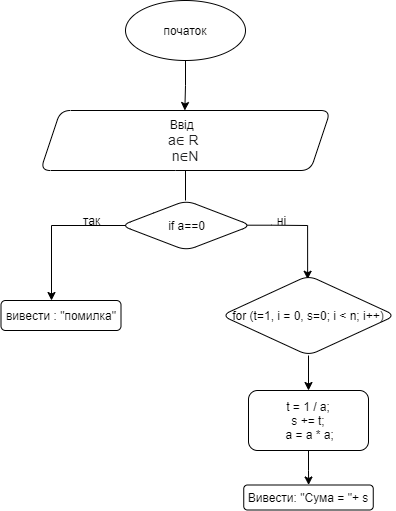

The diagram above was exported from draw.io. Its source (the exported page's mxGraphModel, read from the mxfile embedded in the PNG):
<mxGraphModel dx="360" dy="420" grid="1" gridSize="10" guides="1" tooltips="1" connect="1" arrows="1" fold="1" page="1" pageScale="1" pageWidth="827" pageHeight="1169" math="0" shadow="0">
  <root>
    <mxCell id="0" />
    <mxCell id="1" parent="0" />
    <mxCell id="VinBKiA9v2uX0SWJ6lVB-4" style="edgeStyle=orthogonalEdgeStyle;rounded=0;orthogonalLoop=1;jettySize=auto;html=1;exitX=0.5;exitY=1;exitDx=0;exitDy=0;" parent="1" source="VinBKiA9v2uX0SWJ6lVB-1" edge="1">
      <mxGeometry relative="1" as="geometry">
        <mxPoint x="413.3333333333335" y="210" as="targetPoint" />
      </mxGeometry>
    </mxCell>
    <mxCell id="VinBKiA9v2uX0SWJ6lVB-1" value="початок" style="ellipse;whiteSpace=wrap;html=1;" parent="1" vertex="1">
      <mxGeometry x="354" y="100" width="120" height="60" as="geometry" />
    </mxCell>
    <mxCell id="VinBKiA9v2uX0SWJ6lVB-7" style="edgeStyle=orthogonalEdgeStyle;rounded=0;orthogonalLoop=1;jettySize=auto;html=1;endArrow=none;endFill=0;" parent="1" source="VinBKiA9v2uX0SWJ6lVB-6" edge="1">
      <mxGeometry relative="1" as="geometry">
        <mxPoint x="414" y="300" as="targetPoint" />
      </mxGeometry>
    </mxCell>
    <mxCell id="VinBKiA9v2uX0SWJ6lVB-6" value="&lt;div&gt;Bвід&amp;nbsp;&amp;nbsp;&lt;/div&gt;&lt;span style=&quot;color: rgb(32 , 33 , 34) ; font-family: sans-serif ; font-size: 14px ; text-align: left ; background-color: rgb(255 , 255 , 255)&quot;&gt;a∈ R&lt;/span&gt;&lt;span&gt;&amp;nbsp;&lt;br&gt;&lt;/span&gt;&lt;span style=&quot;color: rgb(32 , 33 , 34) ; font-family: sans-serif ; font-size: 14px ; text-align: left ; background-color: rgb(255 , 255 , 255)&quot;&gt;n∈N&lt;/span&gt;" style="shape=parallelogram;perimeter=parallelogramPerimeter;whiteSpace=wrap;html=1;fixedSize=1;rounded=1;" parent="1" vertex="1">
      <mxGeometry x="269" y="210" width="290" height="60" as="geometry" />
    </mxCell>
    <mxCell id="6J2r6PA7Pj9KlDmaPiuD-2" style="edgeStyle=orthogonalEdgeStyle;rounded=0;orthogonalLoop=1;jettySize=auto;html=1;exitX=0.081;exitY=0.5;exitDx=0;exitDy=0;endArrow=classic;endFill=1;exitPerimeter=0;" edge="1" parent="1" source="6J2r6PA7Pj9KlDmaPiuD-1">
      <mxGeometry relative="1" as="geometry">
        <mxPoint x="280" y="400" as="targetPoint" />
      </mxGeometry>
    </mxCell>
    <mxCell id="6J2r6PA7Pj9KlDmaPiuD-13" style="edgeStyle=orthogonalEdgeStyle;rounded=0;orthogonalLoop=1;jettySize=auto;html=1;exitX=0.967;exitY=0.494;exitDx=0;exitDy=0;entryX=0.495;entryY=0.047;entryDx=0;entryDy=0;endArrow=classic;endFill=1;exitPerimeter=0;entryPerimeter=0;" edge="1" parent="1" source="6J2r6PA7Pj9KlDmaPiuD-1" target="6J2r6PA7Pj9KlDmaPiuD-9">
      <mxGeometry relative="1" as="geometry">
        <Array as="points">
          <mxPoint x="500" y="325" />
          <mxPoint x="536" y="325" />
        </Array>
      </mxGeometry>
    </mxCell>
    <mxCell id="6J2r6PA7Pj9KlDmaPiuD-1" value="if a==0" style="rhombus;whiteSpace=wrap;html=1;rounded=1;" vertex="1" parent="1">
      <mxGeometry x="349.5" y="300" width="130.5" height="50" as="geometry" />
    </mxCell>
    <mxCell id="6J2r6PA7Pj9KlDmaPiuD-5" value="вивести : &quot;помилка&quot;" style="rounded=1;whiteSpace=wrap;html=1;" vertex="1" parent="1">
      <mxGeometry x="229.5" y="400" width="120" height="30" as="geometry" />
    </mxCell>
    <mxCell id="6J2r6PA7Pj9KlDmaPiuD-6" value="так" style="text;html=1;align=center;verticalAlign=middle;resizable=0;points=[];autosize=1;strokeColor=none;fillColor=none;" vertex="1" parent="1">
      <mxGeometry x="305" y="310" width="30" height="20" as="geometry" />
    </mxCell>
    <mxCell id="6J2r6PA7Pj9KlDmaPiuD-7" value="ні" style="text;html=1;align=center;verticalAlign=middle;resizable=0;points=[];autosize=1;strokeColor=none;fillColor=none;" vertex="1" parent="1">
      <mxGeometry x="495" y="310" width="30" height="20" as="geometry" />
    </mxCell>
    <mxCell id="6J2r6PA7Pj9KlDmaPiuD-15" style="edgeStyle=orthogonalEdgeStyle;rounded=0;orthogonalLoop=1;jettySize=auto;html=1;exitX=0.5;exitY=1;exitDx=0;exitDy=0;endArrow=classic;endFill=1;" edge="1" parent="1" source="6J2r6PA7Pj9KlDmaPiuD-9" target="6J2r6PA7Pj9KlDmaPiuD-16">
      <mxGeometry relative="1" as="geometry">
        <mxPoint x="536.6666666666667" y="490" as="targetPoint" />
      </mxGeometry>
    </mxCell>
    <mxCell id="6J2r6PA7Pj9KlDmaPiuD-9" value="for (t=1, i = 0, s=0; i &amp;lt; n; i++)" style="rhombus;whiteSpace=wrap;html=1;rounded=1;" vertex="1" parent="1">
      <mxGeometry x="450" y="375" width="174" height="80" as="geometry" />
    </mxCell>
    <mxCell id="6J2r6PA7Pj9KlDmaPiuD-17" style="edgeStyle=orthogonalEdgeStyle;rounded=0;orthogonalLoop=1;jettySize=auto;html=1;exitX=0.5;exitY=1;exitDx=0;exitDy=0;endArrow=classic;endFill=1;" edge="1" parent="1" source="6J2r6PA7Pj9KlDmaPiuD-16" target="6J2r6PA7Pj9KlDmaPiuD-18">
      <mxGeometry relative="1" as="geometry">
        <mxPoint x="536.6666666666667" y="580" as="targetPoint" />
      </mxGeometry>
    </mxCell>
    <mxCell id="6J2r6PA7Pj9KlDmaPiuD-16" value="&lt;div&gt;t = 1 / a;&lt;/div&gt;&lt;div&gt;&lt;span&gt;s += t;&lt;/span&gt;&lt;/div&gt;&lt;div&gt;&amp;nbsp;a = a * a;&lt;/div&gt;" style="rounded=1;whiteSpace=wrap;html=1;" vertex="1" parent="1">
      <mxGeometry x="476.9966666666667" y="490" width="120" height="60" as="geometry" />
    </mxCell>
    <mxCell id="6J2r6PA7Pj9KlDmaPiuD-18" value="Вивести: &quot;Сума = &quot;+ s" style="rounded=1;whiteSpace=wrap;html=1;" vertex="1" parent="1">
      <mxGeometry x="472.25" y="584.5" width="129.5" height="25" as="geometry" />
    </mxCell>
  </root>
</mxGraphModel>